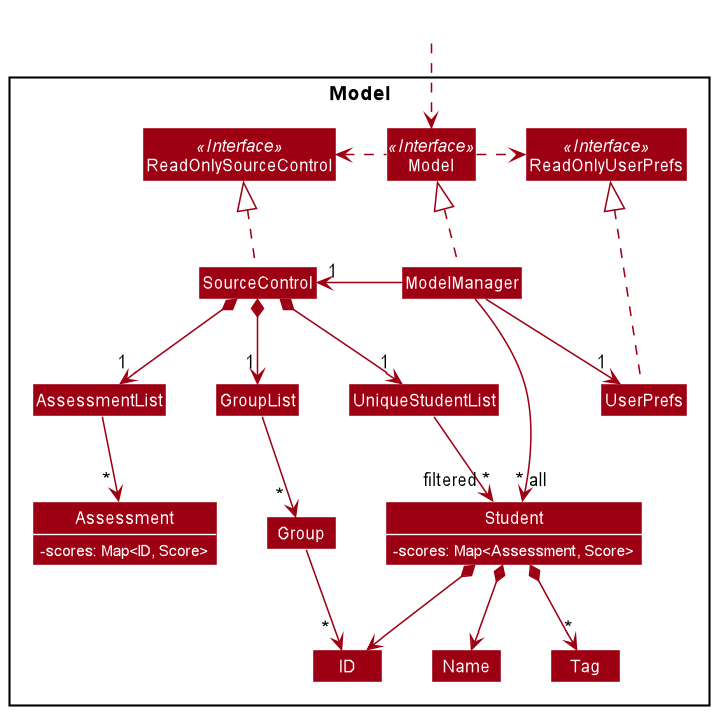

The diagram above was rendered by PlantUML. Its source (embedded in the PNG):
@startuml
!include style.puml
skinparam arrowThickness 1.1
skinparam arrowColor MODEL_COLOR
skinparam classBackgroundColor MODEL_COLOR

Package Model <<Rectangle>>{
Interface ReadOnlySourceControl <<Interface>>
Interface ReadOnlyUserPrefs <<Interface>>
Interface Model <<Interface>>
Class SourceControl
Class ReadOnlySourceControl
Class Model
Class ModelManager
Class UserPrefs
Class ReadOnlyUserPrefs


Class UniqueStudentList
Class Student {
-  scores: Map<Assessment, Score>
}
Class Name
Class ID
Class Tag
Class GroupList
Class Group
Class AssessmentList

Class Assessment {
- scores: Map<ID, Score>
}
}

Class HiddenOutside #FFFFFF
HiddenOutside ..> Model

SourceControl .up.|> ReadOnlySourceControl

ModelManager .up.|> Model
Model .right.> ReadOnlyUserPrefs
Model .left.> ReadOnlySourceControl
ModelManager -left-> "1" SourceControl
ModelManager -right-> "1" UserPrefs

UserPrefs .up..|> ReadOnlyUserPrefs

SourceControl *--> "1" UniqueStudentList
SourceControl *--> "1" GroupList
SourceControl *--> "1" AssessmentList

UniqueStudentList --> "    ~* all" Student
Student *--> Name
Student *--> ID
Student *--> "*" Tag

GroupList --> "\t~*" Group
Group --> "\t*" ID

AssessmentList --> "~* " Assessment

Name -[hidden]right-> ID

ModelManager --> "filtered ~*\t" Student
@enduml